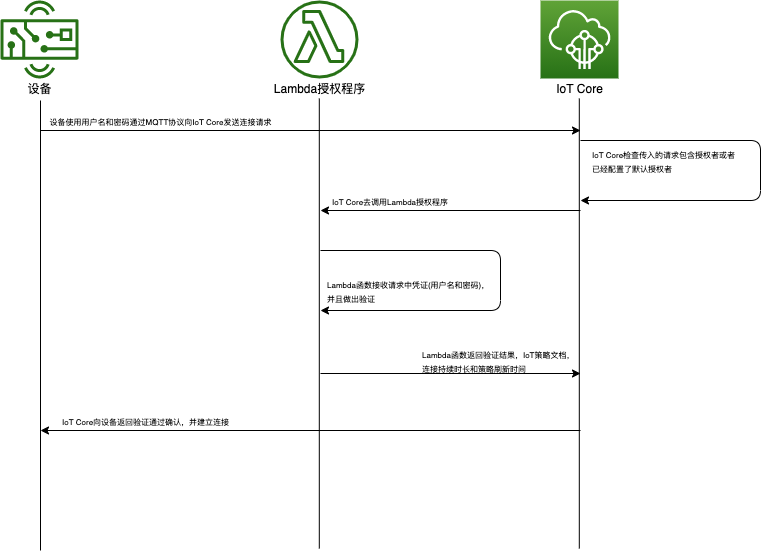

The diagram above was exported from draw.io. Its source (the exported page's mxGraphModel, read from the mxfile embedded in the PNG):
<mxGraphModel dx="977" dy="487" grid="1" gridSize="10" guides="1" tooltips="1" connect="1" arrows="1" fold="1" page="1" pageScale="1" pageWidth="850" pageHeight="1100" math="0" shadow="0">
  <root>
    <mxCell id="0" />
    <mxCell id="1" parent="0" />
    <mxCell id="FpYhfOOrbtLbfE-2aCB8-1" value="" style="outlineConnect=0;fontColor=#232F3E;gradientColor=none;fillColor=#277116;strokeColor=none;dashed=0;verticalLabelPosition=bottom;verticalAlign=top;align=center;html=1;fontSize=12;fontStyle=0;aspect=fixed;pointerEvents=1;shape=mxgraph.aws4.hardware_board;" vertex="1" parent="1">
      <mxGeometry x="100" y="90" width="78" height="78" as="geometry" />
    </mxCell>
    <mxCell id="FpYhfOOrbtLbfE-2aCB8-2" value="" style="outlineConnect=0;fontColor=#232F3E;gradientColor=none;fillColor=#277116;strokeColor=none;dashed=0;verticalLabelPosition=bottom;verticalAlign=top;align=center;html=1;fontSize=12;fontStyle=0;aspect=fixed;pointerEvents=1;shape=mxgraph.aws4.lambda_function;" vertex="1" parent="1">
      <mxGeometry x="380" y="90" width="78" height="78" as="geometry" />
    </mxCell>
    <mxCell id="FpYhfOOrbtLbfE-2aCB8-3" value="" style="outlineConnect=0;fontColor=#232F3E;gradientColor=#60A337;gradientDirection=north;fillColor=#277116;strokeColor=#ffffff;dashed=0;verticalLabelPosition=bottom;verticalAlign=top;align=center;html=1;fontSize=12;fontStyle=0;aspect=fixed;shape=mxgraph.aws4.resourceIcon;resIcon=mxgraph.aws4.iot_core;" vertex="1" parent="1">
      <mxGeometry x="640" y="90" width="78" height="78" as="geometry" />
    </mxCell>
    <mxCell id="FpYhfOOrbtLbfE-2aCB8-4" value="设备" style="text;html=1;resizable=0;autosize=1;align=center;verticalAlign=middle;points=[];fillColor=none;strokeColor=none;rounded=0;" vertex="1" parent="1">
      <mxGeometry x="119" y="168" width="40" height="20" as="geometry" />
    </mxCell>
    <mxCell id="FpYhfOOrbtLbfE-2aCB8-5" value="Lambda授权程序" style="text;html=1;resizable=0;autosize=1;align=center;verticalAlign=middle;points=[];fillColor=none;strokeColor=none;rounded=0;" vertex="1" parent="1">
      <mxGeometry x="364" y="168" width="110" height="20" as="geometry" />
    </mxCell>
    <mxCell id="FpYhfOOrbtLbfE-2aCB8-6" value="IoT Core" style="text;html=1;resizable=0;autosize=1;align=center;verticalAlign=middle;points=[];fillColor=none;strokeColor=none;rounded=0;" vertex="1" parent="1">
      <mxGeometry x="649" y="168" width="60" height="20" as="geometry" />
    </mxCell>
    <mxCell id="FpYhfOOrbtLbfE-2aCB8-7" value="" style="endArrow=none;html=1;" edge="1" parent="1">
      <mxGeometry width="50" height="50" relative="1" as="geometry">
        <mxPoint x="140" y="640" as="sourcePoint" />
        <mxPoint x="140" y="190" as="targetPoint" />
      </mxGeometry>
    </mxCell>
    <mxCell id="FpYhfOOrbtLbfE-2aCB8-8" value="" style="endArrow=none;html=1;" edge="1" parent="1">
      <mxGeometry width="50" height="50" relative="1" as="geometry">
        <mxPoint x="418.8" y="638" as="sourcePoint" />
        <mxPoint x="418.8" y="188" as="targetPoint" />
      </mxGeometry>
    </mxCell>
    <mxCell id="FpYhfOOrbtLbfE-2aCB8-9" value="" style="endArrow=none;html=1;" edge="1" parent="1">
      <mxGeometry width="50" height="50" relative="1" as="geometry">
        <mxPoint x="678.8" y="638" as="sourcePoint" />
        <mxPoint x="678.8" y="188" as="targetPoint" />
      </mxGeometry>
    </mxCell>
    <mxCell id="FpYhfOOrbtLbfE-2aCB8-10" value="" style="endArrow=classic;html=1;" edge="1" parent="1">
      <mxGeometry width="50" height="50" relative="1" as="geometry">
        <mxPoint x="140" y="220" as="sourcePoint" />
        <mxPoint x="680" y="220" as="targetPoint" />
      </mxGeometry>
    </mxCell>
    <mxCell id="FpYhfOOrbtLbfE-2aCB8-11" value="&lt;font style=&quot;font-size: 8px&quot;&gt;设备使用用户名和密码通过MQTT协议向IoT Core发送连接请求&lt;/font&gt;" style="text;html=1;resizable=0;autosize=1;align=center;verticalAlign=middle;points=[];fillColor=none;strokeColor=none;rounded=0;" vertex="1" parent="1">
      <mxGeometry x="140" y="200" width="240" height="20" as="geometry" />
    </mxCell>
    <mxCell id="FpYhfOOrbtLbfE-2aCB8-13" value="" style="edgeStyle=segmentEdgeStyle;endArrow=classic;html=1;" edge="1" parent="1">
      <mxGeometry width="50" height="50" relative="1" as="geometry">
        <mxPoint x="680" y="230" as="sourcePoint" />
        <mxPoint x="680" y="290" as="targetPoint" />
        <Array as="points">
          <mxPoint x="860" y="230" />
          <mxPoint x="860" y="290" />
        </Array>
      </mxGeometry>
    </mxCell>
    <mxCell id="FpYhfOOrbtLbfE-2aCB8-14" value="&lt;font style=&quot;font-size: 8px&quot;&gt;IoT Core检查传入的请求包含授权者或者&lt;br&gt;已经配置了默认授权者&lt;/font&gt;" style="text;html=1;resizable=0;autosize=1;align=left;verticalAlign=middle;points=[];fillColor=none;strokeColor=none;rounded=0;" vertex="1" parent="1">
      <mxGeometry x="690" y="230" width="160" height="40" as="geometry" />
    </mxCell>
    <mxCell id="FpYhfOOrbtLbfE-2aCB8-15" value="" style="endArrow=classic;html=1;" edge="1" parent="1">
      <mxGeometry width="50" height="50" relative="1" as="geometry">
        <mxPoint x="680" y="300" as="sourcePoint" />
        <mxPoint x="420" y="300" as="targetPoint" />
      </mxGeometry>
    </mxCell>
    <mxCell id="FpYhfOOrbtLbfE-2aCB8-16" value="&lt;font style=&quot;font-size: 8px&quot;&gt;IoT Core去调用Lambda授权程序&lt;/font&gt;" style="text;html=1;resizable=0;autosize=1;align=left;verticalAlign=middle;points=[];fillColor=none;strokeColor=none;rounded=0;" vertex="1" parent="1">
      <mxGeometry x="430" y="280" width="130" height="20" as="geometry" />
    </mxCell>
    <mxCell id="FpYhfOOrbtLbfE-2aCB8-17" value="" style="edgeStyle=segmentEdgeStyle;endArrow=classic;html=1;" edge="1" parent="1">
      <mxGeometry width="50" height="50" relative="1" as="geometry">
        <mxPoint x="420" y="340" as="sourcePoint" />
        <mxPoint x="420" y="400" as="targetPoint" />
        <Array as="points">
          <mxPoint x="600" y="340" />
          <mxPoint x="600" y="400" />
        </Array>
      </mxGeometry>
    </mxCell>
    <mxCell id="FpYhfOOrbtLbfE-2aCB8-18" value="&lt;span style=&quot;font-size: 8px&quot;&gt;Lambda函数接收请求中凭证(用户名和密码)，&lt;br&gt;并且做出验证&lt;br&gt;&lt;/span&gt;" style="text;html=1;resizable=0;autosize=1;align=left;verticalAlign=middle;points=[];fillColor=none;strokeColor=none;rounded=0;" vertex="1" parent="1">
      <mxGeometry x="425" y="360" width="180" height="40" as="geometry" />
    </mxCell>
    <mxCell id="FpYhfOOrbtLbfE-2aCB8-19" value="" style="endArrow=classic;html=1;" edge="1" parent="1">
      <mxGeometry width="50" height="50" relative="1" as="geometry">
        <mxPoint x="420" y="463" as="sourcePoint" />
        <mxPoint x="680" y="463" as="targetPoint" />
      </mxGeometry>
    </mxCell>
    <mxCell id="FpYhfOOrbtLbfE-2aCB8-20" value="&lt;font style=&quot;font-size: 8px&quot;&gt;Lambda函数返回验证结果，IoT策略文档，&lt;br&gt;连接持续时长和策略刷新时间&lt;/font&gt;" style="text;html=1;resizable=0;autosize=1;align=left;verticalAlign=middle;points=[];fillColor=none;strokeColor=none;rounded=0;" vertex="1" parent="1">
      <mxGeometry x="520" y="430" width="170" height="40" as="geometry" />
    </mxCell>
    <mxCell id="FpYhfOOrbtLbfE-2aCB8-21" value="" style="endArrow=classic;html=1;" edge="1" parent="1">
      <mxGeometry width="50" height="50" relative="1" as="geometry">
        <mxPoint x="680" y="520" as="sourcePoint" />
        <mxPoint x="140" y="520" as="targetPoint" />
      </mxGeometry>
    </mxCell>
    <mxCell id="FpYhfOOrbtLbfE-2aCB8-22" value="&lt;font style=&quot;font-size: 8px&quot;&gt;IoT Core向设备返回验证通过确认，并建立连接&lt;/font&gt;" style="text;html=1;resizable=0;autosize=1;align=left;verticalAlign=middle;points=[];fillColor=none;strokeColor=none;rounded=0;" vertex="1" parent="1">
      <mxGeometry x="160" y="500" width="180" height="20" as="geometry" />
    </mxCell>
  </root>
</mxGraphModel>